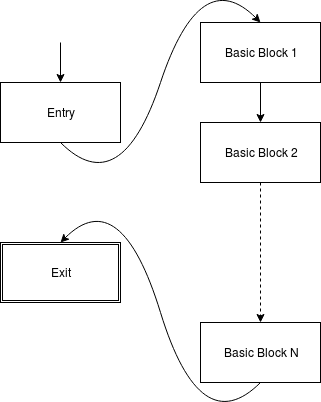

The diagram above was exported from draw.io. Its source (the exported page's mxGraphModel, read from the mxfile embedded in the PNG):
<mxGraphModel dx="1426" dy="793" grid="1" gridSize="10" guides="1" tooltips="1" connect="1" arrows="1" fold="1" page="1" pageScale="1" pageWidth="850" pageHeight="1100" background="#ffffff" math="0" shadow="0">
  <root>
    <mxCell id="0" />
    <mxCell id="1" parent="0" />
    <mxCell id="59ff41f52decd411-1" value="Entry" style="rounded=0;whiteSpace=wrap;html=1;" vertex="1" parent="1">
      <mxGeometry x="120" y="200" width="120" height="60" as="geometry" />
    </mxCell>
    <mxCell id="59ff41f52decd411-3" value="Basic Block 1" style="rounded=0;whiteSpace=wrap;html=1;" vertex="1" parent="1">
      <mxGeometry x="320" y="140" width="120" height="60" as="geometry" />
    </mxCell>
    <mxCell id="59ff41f52decd411-4" value="Basic Block 2" style="rounded=0;whiteSpace=wrap;html=1;" vertex="1" parent="1">
      <mxGeometry x="320" y="240" width="120" height="60" as="geometry" />
    </mxCell>
    <mxCell id="59ff41f52decd411-6" value="Basic Block N" style="rounded=0;whiteSpace=wrap;html=1;" vertex="1" parent="1">
      <mxGeometry x="320" y="440" width="120" height="60" as="geometry" />
    </mxCell>
    <mxCell id="59ff41f52decd411-7" value="" style="endArrow=classic;html=1;exitX=0.5;exitY=1;" edge="1" parent="1" source="59ff41f52decd411-3" target="59ff41f52decd411-4">
      <mxGeometry width="50" height="50" relative="1" as="geometry">
        <mxPoint x="120" y="570" as="sourcePoint" />
        <mxPoint x="170" y="520" as="targetPoint" />
      </mxGeometry>
    </mxCell>
    <mxCell id="59ff41f52decd411-8" value="" style="endArrow=classic;html=1;exitX=0.5;exitY=1;entryX=0.5;entryY=0;dashed=1;" edge="1" parent="1" source="59ff41f52decd411-4" target="59ff41f52decd411-6">
      <mxGeometry width="50" height="50" relative="1" as="geometry">
        <mxPoint x="120" y="570" as="sourcePoint" />
        <mxPoint x="170" y="520" as="targetPoint" />
      </mxGeometry>
    </mxCell>
    <mxCell id="59ff41f52decd411-9" value="" style="endArrow=classic;html=1;exitX=0.5;exitY=1;entryX=0.5;entryY=0;curved=1;" edge="1" parent="1" source="59ff41f52decd411-1" target="59ff41f52decd411-3">
      <mxGeometry width="50" height="50" relative="1" as="geometry">
        <mxPoint x="120" y="570" as="sourcePoint" />
        <mxPoint x="170" y="520" as="targetPoint" />
        <Array as="points">
          <mxPoint x="240" y="320" />
          <mxPoint x="320" y="80" />
        </Array>
      </mxGeometry>
    </mxCell>
    <mxCell id="59ff41f52decd411-10" value="" style="endArrow=classic;html=1;exitX=0.5;exitY=1;entryX=0.5;entryY=0;curved=1;" edge="1" parent="1" source="59ff41f52decd411-6" target="59ff41f52decd411-13">
      <mxGeometry width="50" height="50" relative="1" as="geometry">
        <mxPoint x="120" y="570" as="sourcePoint" />
        <mxPoint x="180" y="360" as="targetPoint" />
        <Array as="points">
          <mxPoint x="320" y="560" />
          <mxPoint x="240" y="300" />
        </Array>
      </mxGeometry>
    </mxCell>
    <mxCell id="59ff41f52decd411-11" value="" style="endArrow=classic;html=1;entryX=0.5;entryY=0;" edge="1" parent="1" target="59ff41f52decd411-1">
      <mxGeometry width="50" height="50" relative="1" as="geometry">
        <mxPoint x="180" y="160" as="sourcePoint" />
        <mxPoint x="170" y="540" as="targetPoint" />
      </mxGeometry>
    </mxCell>
    <mxCell id="59ff41f52decd411-13" value="Exit" style="shape=ext;double=1;rounded=0;whiteSpace=wrap;html=1;" vertex="1" parent="1">
      <mxGeometry x="120" y="360" width="120" height="60" as="geometry" />
    </mxCell>
  </root>
</mxGraphModel>